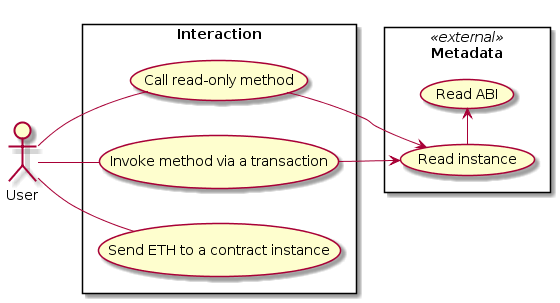

The diagram above was rendered by PlantUML. Its source (embedded in the PNG):
@startuml
left to right direction

:User: as :User:

rectangle Metadata << external >> {
  (Read ABI) as (ReadABI)
  (Read instance) as (ReadInstance)
  (ReadInstance) -> ReadABI
}

rectangle Interaction {
  (Call read-only method) as (Call)
  (Invoke method via a transaction) as (SendTransaction)
  (Send ETH to a contract instance) as (Send)

  Call --> ReadInstance
  SendTransaction --> ReadInstance
}

User -- Call
User -- SendTransaction
User -- Send

@enduml